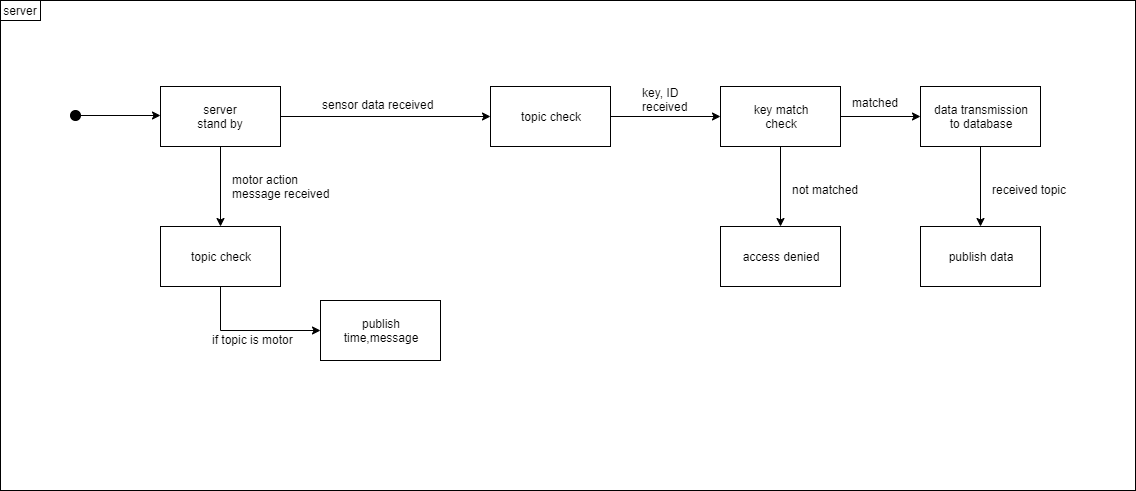

The diagram above was exported from draw.io. Its source (the exported page's mxGraphModel, read from the mxfile embedded in the PNG):
<mxGraphModel dx="1915" dy="1688" grid="1" gridSize="10" guides="1" tooltips="1" connect="1" arrows="1" fold="1" page="1" pageScale="1" pageWidth="827" pageHeight="1169" math="0" shadow="0">
  <root>
    <mxCell id="0" />
    <mxCell id="1" parent="0" />
    <mxCell id="Wzs2UoZJlmGRf_4KrfAO-17" value="" style="rounded=0;whiteSpace=wrap;html=1;fillColor=none;" parent="1" vertex="1">
      <mxGeometry x="-50" y="-20" width="1135" height="490" as="geometry" />
    </mxCell>
    <mxCell id="Wzs2UoZJlmGRf_4KrfAO-1" value="" style="edgeStyle=orthogonalEdgeStyle;rounded=0;orthogonalLoop=1;jettySize=auto;html=1;startArrow=none;startFill=0;endArrow=classic;endFill=1;strokeColor=#000000;" parent="1" source="Wzs2UoZJlmGRf_4KrfAO-2" edge="1">
      <mxGeometry relative="1" as="geometry">
        <mxPoint x="110" y="95" as="targetPoint" />
      </mxGeometry>
    </mxCell>
    <mxCell id="Wzs2UoZJlmGRf_4KrfAO-2" value="" style="ellipse;whiteSpace=wrap;html=1;aspect=fixed;fillColor=#000000;" parent="1" vertex="1">
      <mxGeometry x="20" y="90" width="10" height="10" as="geometry" />
    </mxCell>
    <mxCell id="Wzs2UoZJlmGRf_4KrfAO-3" value="" style="edgeStyle=orthogonalEdgeStyle;rounded=0;orthogonalLoop=1;jettySize=auto;html=1;startArrow=none;startFill=0;endArrow=classic;endFill=1;strokeColor=#000000;" parent="1" source="Wzs2UoZJlmGRf_4KrfAO-5" target="Wzs2UoZJlmGRf_4KrfAO-8" edge="1">
      <mxGeometry relative="1" as="geometry" />
    </mxCell>
    <mxCell id="Wzs2UoZJlmGRf_4KrfAO-4" value="" style="edgeStyle=orthogonalEdgeStyle;rounded=0;orthogonalLoop=1;jettySize=auto;html=1;startArrow=none;startFill=0;endArrow=classic;endFill=1;strokeColor=#000000;" parent="1" source="Wzs2UoZJlmGRf_4KrfAO-5" target="Wzs2UoZJlmGRf_4KrfAO-10" edge="1">
      <mxGeometry relative="1" as="geometry" />
    </mxCell>
    <mxCell id="Wzs2UoZJlmGRf_4KrfAO-5" value="server&lt;br&gt;stand by" style="rounded=0;whiteSpace=wrap;html=1;fillColor=none;" parent="1" vertex="1">
      <mxGeometry x="110" y="66" width="120" height="60" as="geometry" />
    </mxCell>
    <mxCell id="Wzs2UoZJlmGRf_4KrfAO-6" value="" style="edgeStyle=orthogonalEdgeStyle;rounded=0;orthogonalLoop=1;jettySize=auto;html=1;startArrow=none;startFill=0;endArrow=classic;endFill=1;strokeColor=#000000;" parent="1" source="Wzs2UoZJlmGRf_4KrfAO-8" target="Wzs2UoZJlmGRf_4KrfAO-11" edge="1">
      <mxGeometry relative="1" as="geometry" />
    </mxCell>
    <mxCell id="Wzs2UoZJlmGRf_4KrfAO-7" value="" style="edgeStyle=orthogonalEdgeStyle;rounded=0;orthogonalLoop=1;jettySize=auto;html=1;startArrow=classic;startFill=1;endArrow=none;endFill=0;strokeColor=#000000;exitX=0;exitY=0.5;exitDx=0;exitDy=0;" parent="1" source="Wzs2UoZJlmGRf_4KrfAO-28" target="Wzs2UoZJlmGRf_4KrfAO-10" edge="1">
      <mxGeometry relative="1" as="geometry">
        <Array as="points">
          <mxPoint x="170" y="310" />
        </Array>
        <mxPoint x="250" y="300.6896551724138" as="sourcePoint" />
      </mxGeometry>
    </mxCell>
    <mxCell id="Wzs2UoZJlmGRf_4KrfAO-8" value="topic check" style="rounded=0;whiteSpace=wrap;html=1;fillColor=none;" parent="1" vertex="1">
      <mxGeometry x="440" y="66" width="120" height="60" as="geometry" />
    </mxCell>
    <mxCell id="Wzs2UoZJlmGRf_4KrfAO-10" value="topic check" style="rounded=0;whiteSpace=wrap;html=1;fillColor=none;" parent="1" vertex="1">
      <mxGeometry x="110" y="206" width="120" height="60" as="geometry" />
    </mxCell>
    <mxCell id="Wzs2UoZJlmGRf_4KrfAO-20" value="" style="edgeStyle=orthogonalEdgeStyle;rounded=0;orthogonalLoop=1;jettySize=auto;html=1;" parent="1" source="Wzs2UoZJlmGRf_4KrfAO-11" target="Wzs2UoZJlmGRf_4KrfAO-19" edge="1">
      <mxGeometry relative="1" as="geometry" />
    </mxCell>
    <mxCell id="Wzs2UoZJlmGRf_4KrfAO-23" value="" style="edgeStyle=orthogonalEdgeStyle;rounded=0;orthogonalLoop=1;jettySize=auto;html=1;" parent="1" source="Wzs2UoZJlmGRf_4KrfAO-11" target="Wzs2UoZJlmGRf_4KrfAO-22" edge="1">
      <mxGeometry relative="1" as="geometry" />
    </mxCell>
    <mxCell id="Wzs2UoZJlmGRf_4KrfAO-11" value="key match&lt;br&gt;check" style="rounded=0;whiteSpace=wrap;html=1;fillColor=none;" parent="1" vertex="1">
      <mxGeometry x="670" y="66" width="120" height="60" as="geometry" />
    </mxCell>
    <mxCell id="Wzs2UoZJlmGRf_4KrfAO-22" value="access denied" style="rounded=0;whiteSpace=wrap;html=1;fillColor=none;" parent="1" vertex="1">
      <mxGeometry x="670" y="206" width="120" height="60" as="geometry" />
    </mxCell>
    <mxCell id="Wzs2UoZJlmGRf_4KrfAO-19" value="data transmission&lt;br&gt;to database" style="rounded=0;whiteSpace=wrap;html=1;fillColor=none;" parent="1" vertex="1">
      <mxGeometry x="870" y="66" width="120" height="60" as="geometry" />
    </mxCell>
    <mxCell id="Wzs2UoZJlmGRf_4KrfAO-13" value="if topic is motor" style="text;html=1;resizable=0;points=[];autosize=1;align=left;verticalAlign=top;spacingTop=-4;" parent="1" vertex="1">
      <mxGeometry x="160" y="310" width="100" height="20" as="geometry" />
    </mxCell>
    <mxCell id="Wzs2UoZJlmGRf_4KrfAO-14" value="sensor data received" style="text;html=1;resizable=0;points=[];autosize=1;align=left;verticalAlign=top;spacingTop=-4;" parent="1" vertex="1">
      <mxGeometry x="270" y="75" width="130" height="20" as="geometry" />
    </mxCell>
    <mxCell id="Wzs2UoZJlmGRf_4KrfAO-15" value="key, ID&lt;br&gt;received" style="text;html=1;resizable=0;points=[];autosize=1;align=left;verticalAlign=top;spacingTop=-4;" parent="1" vertex="1">
      <mxGeometry x="590" y="63" width="60" height="30" as="geometry" />
    </mxCell>
    <mxCell id="Wzs2UoZJlmGRf_4KrfAO-16" value="motor action&lt;br&gt;message received" style="text;html=1;resizable=0;points=[];autosize=1;align=left;verticalAlign=top;spacingTop=-4;" parent="1" vertex="1">
      <mxGeometry x="180" y="150" width="110" height="30" as="geometry" />
    </mxCell>
    <mxCell id="Wzs2UoZJlmGRf_4KrfAO-18" value="server" style="rounded=0;whiteSpace=wrap;html=1;fillColor=none;" parent="1" vertex="1">
      <mxGeometry x="-50" y="-20" width="40" height="20" as="geometry" />
    </mxCell>
    <mxCell id="Wzs2UoZJlmGRf_4KrfAO-21" value="matched" style="text;html=1;resizable=0;points=[];autosize=1;align=left;verticalAlign=top;spacingTop=-4;" parent="1" vertex="1">
      <mxGeometry x="800" y="73" width="60" height="20" as="geometry" />
    </mxCell>
    <mxCell id="Wzs2UoZJlmGRf_4KrfAO-24" value="not matched" style="text;html=1;resizable=0;points=[];autosize=1;align=left;verticalAlign=top;spacingTop=-4;" parent="1" vertex="1">
      <mxGeometry x="740" y="160" width="80" height="20" as="geometry" />
    </mxCell>
    <mxCell id="Wzs2UoZJlmGRf_4KrfAO-25" value="" style="edgeStyle=orthogonalEdgeStyle;rounded=0;orthogonalLoop=1;jettySize=auto;html=1;" parent="1" target="Wzs2UoZJlmGRf_4KrfAO-26" edge="1">
      <mxGeometry relative="1" as="geometry">
        <mxPoint x="930" y="126" as="sourcePoint" />
      </mxGeometry>
    </mxCell>
    <mxCell id="Wzs2UoZJlmGRf_4KrfAO-26" value="publish data" style="rounded=0;whiteSpace=wrap;html=1;fillColor=none;" parent="1" vertex="1">
      <mxGeometry x="870" y="206" width="120" height="60" as="geometry" />
    </mxCell>
    <mxCell id="Wzs2UoZJlmGRf_4KrfAO-27" value="received topic" style="text;html=1;resizable=0;points=[];autosize=1;align=left;verticalAlign=top;spacingTop=-4;" parent="1" vertex="1">
      <mxGeometry x="940" y="160" width="90" height="20" as="geometry" />
    </mxCell>
    <mxCell id="Wzs2UoZJlmGRf_4KrfAO-28" value="publish&lt;br&gt;time,message" style="rounded=0;whiteSpace=wrap;html=1;fillColor=none;" parent="1" vertex="1">
      <mxGeometry x="270" y="280" width="120" height="60" as="geometry" />
    </mxCell>
  </root>
</mxGraphModel>